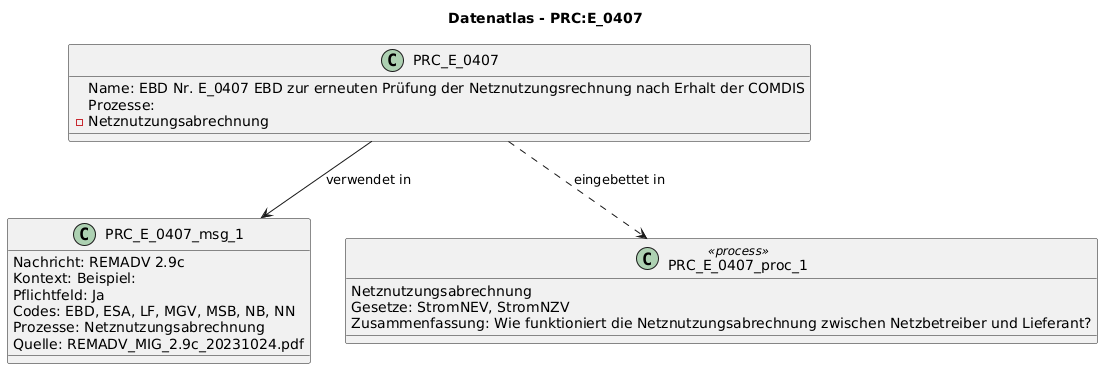

The diagram above was rendered by PlantUML. Its source (embedded in the PNG):
@startuml
title Datenatlas - PRC:E_0407
class PRC_E_0407 {
  Name: EBD Nr. E_0407 EBD zur erneuten Prüfung der Netznutzungsrechnung nach Erhalt der COMDIS
  Prozesse:
    - Netznutzungsabrechnung
}
class PRC_E_0407_msg_1 {
  Nachricht: REMADV 2.9c
  Kontext: Beispiel:
  Pflichtfeld: Ja
  Codes: EBD, ESA, LF, MGV, MSB, NB, NN
  Prozesse: Netznutzungsabrechnung
  Quelle: REMADV_MIG_2.9c_20231024.pdf
}
PRC_E_0407 --> PRC_E_0407_msg_1 : verwendet in
class PRC_E_0407_proc_1 <<process>> {
  Netznutzungsabrechnung
  Gesetze: StromNEV, StromNZV
  Zusammenfassung: Wie funktioniert die Netznutzungsabrechnung zwischen Netzbetreiber und Lieferant?
}
PRC_E_0407 ..> PRC_E_0407_proc_1 : eingebettet in
@enduml